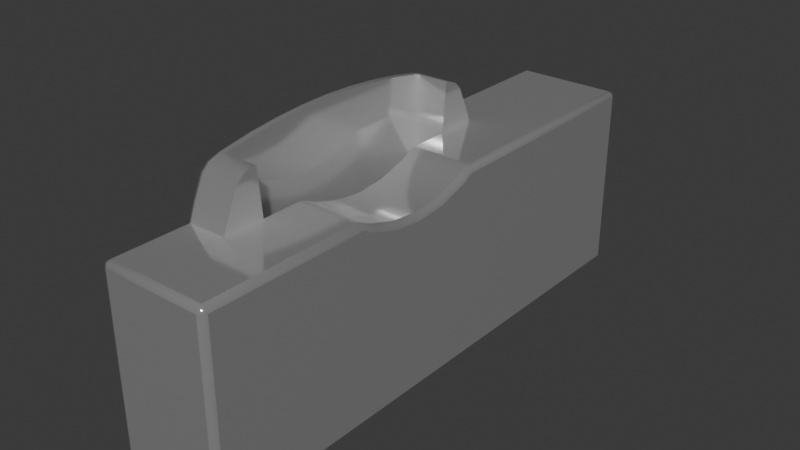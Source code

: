 # Source: token-slot.blend  (saved by Blender 4.4.32; exported with 4.5.12 LTS)
import bpy
from mathutils import Matrix  # noqa: F401  (used for matrix-valued properties, if any)

bpy.ops.wm.read_factory_settings(use_empty=True)
scene = bpy.context.scene
scene.name = 'Scene'

# ---- materials (node trees are filled in below, after node groups)
mat_token_slot = bpy.data.materials.new('token-slot')

# ---- material node trees
mat_token_slot.use_nodes = True; mat_token_slot.node_tree.nodes.clear()
_N = mat_token_slot.node_tree.nodes; _L = mat_token_slot.node_tree.links
n0 = _N.new('ShaderNodeBsdfPrincipled'); n0.name = 'Principled BSDF'; n0.location = (10, 300)
n0.inputs[0].default_value = (0.8746, 0.8746, 0.8746, 1.0)
n0.inputs[1].default_value = 0.8
n0.inputs[2].default_value = 0.1
n1 = _N.new('ShaderNodeOutputMaterial'); n1.name = 'Material Output'; n1.location = (300, 300)
_L.new(n0.outputs[0], n1.inputs[0])
n1.is_active_output = True

# ---- world
world_world = bpy.data.worlds.new('World'); scene.world = world_world
world_world.use_nodes = True; world_world.node_tree.nodes.clear()
_N = world_world.node_tree.nodes; _L = world_world.node_tree.links
n0 = _N.new('ShaderNodeOutputWorld'); n0.name = 'World Output'; n0.location = (300, 300)
n1 = _N.new('ShaderNodeBackground'); n1.name = 'Background'; n1.location = (10, 300)
n1.inputs[0].default_value = (0.05088, 0.05088, 0.05088, 1.0)
_L.new(n1.outputs[0], n0.inputs[0])
n0.is_active_output = True
world_world.color = (0.05088, 0.05088, 0.05088)
world_world.sun_shadow_jitter_overblur = 0.0

# ---- meshes
me_token_slot = bpy.data.meshes.new('token-slot')
me_token_slot.from_pydata([(-0.6397, 0.954, 0.3522), (-0.6771, 0.954, 0.3739), (-0.6293, 0.954, 0.3511), (-0.6188, 0.954, 0.3522), (-0.6088, 0.954, 0.3553), (-0.6706, 0.9657, 0.2969), (-0.6706, 0.954, 0.2969), (-0.5815, 0.954, 0.3739), (-0.6834, 0.954, 0.3636), (-0.6798, 0.954, 0.3713), (-0.5788, 0.954, 0.3713), (-0.5752, 0.954, 0.3636), (-0.588, 0.9657, 0.2969), (-0.588, 0.954, 0.2969), (-0.6706, 0.954, 0.3578), (-0.588, 0.9657, 0.3578), (-0.6706, 0.9657, 0.3578), (-0.588, 0.954, 0.3578), (-0.6498, 0.954, 0.3553), (-0.5978, 0.9657, 0.3776), (-0.6083, 0.9657, 0.3789), (-0.6188, 0.9657, 0.3797), (-0.6293, 0.9657, 0.38), (-0.6398, 0.9657, 0.3797), (-0.6503, 0.9657, 0.3789), (-0.6607, 0.9657, 0.3776), (-0.6857, 0.954, 0.3578), (-0.5729, 0.954, 0.3578), (-0.6721, 0.9657, 0.3749), (-0.6728, 0.9657, 0.3754), (-0.6728, 0.954, 0.3754), (-0.6721, 0.954, 0.3749), (-0.5858, 0.9657, 0.3754), (-0.5864, 0.9657, 0.3749), (-0.5864, 0.954, 0.3749), (-0.5858, 0.954, 0.3754), (-0.5171, 0.97, 0.29), (-0.515, 0.9679, 0.29), (-0.5156, 0.9694, 0.29), (-0.6293, 0.97, 0.3778), (-0.6293, 0.9679, 0.38), (-0.6293, 0.9694, 0.3793), (-0.5171, 0.93, 0.29), (-0.515, 0.9321, 0.29), (-0.5156, 0.9306, 0.29), (-0.515, 0.9679, 0.3556), (-0.5171, 0.9679, 0.3578), (-0.5171, 0.97, 0.3556), (-0.5156, 0.9679, 0.3571), (-0.5159, 0.9691, 0.3568), (-0.5171, 0.9694, 0.3571), (-0.5156, 0.9694, 0.3556), (-0.6397, 0.97, 0.3775), (-0.6398, 0.9679, 0.3797), (-0.6398, 0.9694, 0.3791), (-0.515, 0.9321, 0.3556), (-0.5171, 0.93, 0.3556), (-0.5171, 0.9321, 0.3578), (-0.5156, 0.9306, 0.3556), (-0.5159, 0.9309, 0.3568), (-0.5171, 0.9306, 0.3571), (-0.5156, 0.9321, 0.3571), (-0.6501, 0.97, 0.3767), (-0.6503, 0.9679, 0.3789), (-0.6502, 0.9694, 0.3783), (-0.7129, 0.97, 0.29), (-0.715, 0.9679, 0.29), (-0.7144, 0.9694, 0.29), (-0.7129, 0.93, 0.29), (-0.715, 0.9321, 0.29), (-0.7144, 0.9306, 0.29), (-0.715, 0.9679, 0.3556), (-0.7129, 0.97, 0.3556), (-0.7129, 0.9679, 0.3578), (-0.7144, 0.9694, 0.3556), (-0.7141, 0.9691, 0.3568), (-0.7129, 0.9694, 0.3571), (-0.7144, 0.9679, 0.3571), (-0.6604, 0.97, 0.3754), (-0.6607, 0.9679, 0.3776), (-0.6606, 0.9694, 0.377), (-0.7129, 0.9321, 0.3578), (-0.7129, 0.93, 0.3556), (-0.715, 0.9321, 0.3556), (-0.7129, 0.9306, 0.3571), (-0.7141, 0.9309, 0.3568), (-0.7144, 0.9306, 0.3556), (-0.7144, 0.9321, 0.3571), (-0.6728, 0.9679, 0.3754), (-0.6723, 0.97, 0.3732), (-0.6726, 0.9694, 0.3748), (-0.6506, 0.93, 0.3533), (-0.6498, 0.9321, 0.3553), (-0.65, 0.9306, 0.3547), (-0.676, 0.97, 0.3719), (-0.6771, 0.9679, 0.3739), (-0.6767, 0.9694, 0.3733), (-0.6402, 0.93, 0.35), (-0.6397, 0.9321, 0.3522), (-0.6399, 0.9306, 0.3515), (-0.6293, 0.93, 0.3489), (-0.6293, 0.9321, 0.3511), (-0.6293, 0.9306, 0.3505), (-0.6184, 0.93, 0.35), (-0.6188, 0.9321, 0.3522), (-0.6187, 0.9306, 0.3515), (-0.608, 0.93, 0.3533), (-0.6088, 0.9321, 0.3553), (-0.6085, 0.9306, 0.3547), (-0.6039, 0.93, 0.3556), (-0.6042, 0.9306, 0.3571), (-0.6547, 0.93, 0.3556), (-0.6543, 0.9306, 0.3571), (-0.5826, 0.97, 0.3719), (-0.5815, 0.9679, 0.3739), (-0.5818, 0.9694, 0.3733), (-0.5858, 0.9679, 0.3754), (-0.5863, 0.97, 0.3732), (-0.5859, 0.9694, 0.3748), (-0.5982, 0.97, 0.3754), (-0.5978, 0.9679, 0.3776), (-0.5979, 0.9694, 0.377), (-0.6085, 0.97, 0.3767), (-0.6083, 0.9679, 0.3789), (-0.6083, 0.9694, 0.3783), (-0.6189, 0.97, 0.3775), (-0.6188, 0.9679, 0.3797), (-0.6188, 0.9694, 0.3791), (-0.6814, 0.97, 0.3627), (-0.6834, 0.9679, 0.3636), (-0.6828, 0.9694, 0.3633), (-0.678, 0.97, 0.37), (-0.6798, 0.9679, 0.3713), (-0.6793, 0.9694, 0.3709), (-0.5805, 0.97, 0.37), (-0.5788, 0.9679, 0.3713), (-0.5793, 0.9694, 0.3709), (-0.5771, 0.97, 0.3627), (-0.5752, 0.9679, 0.3636), (-0.5757, 0.9694, 0.3633), (-0.6843, 0.97, 0.3556), (-0.6857, 0.9679, 0.3578), (-0.6853, 0.9694, 0.3571), (-0.5743, 0.97, 0.3556), (-0.5729, 0.9679, 0.3578), (-0.5733, 0.9694, 0.3571), (-0.6563, 0.954, 0.3578), (-0.6543, 0.954, 0.3575), (-0.6022, 0.954, 0.3578), (-0.6043, 0.954, 0.3575), (-0.6022, 0.9321, 0.3578), (-0.6043, 0.9321, 0.3575), (-0.6563, 0.9321, 0.3578), (-0.6543, 0.9321, 0.3575)], [], [(23, 53, 40, 22), (132, 95, 1, 9), (46, 57, 150, 148, 17, 27, 144), (2, 3, 104, 101), (3, 4, 107, 104), (153, 92, 93, 112), (35, 32, 116, 114, 7), (6, 14, 16, 5), (17, 13, 12, 15), (135, 138, 11, 10), (132, 9, 8, 129), (16, 14, 31, 28), (10, 11, 27, 17, 34, 35, 7), (22, 40, 126, 21), (25, 79, 63, 24), (71, 83, 69, 66), (0, 2, 101, 98), (32, 19, 120, 116), (21, 126, 123, 20), (141, 129, 8, 26), (56, 42, 68, 82, 111, 91, 97, 100, 103, 106, 109), (18, 0, 98, 92), (29, 88, 79, 25), (37, 43, 55, 45), (30, 1, 95, 88, 29), (7, 114, 135, 10), (73, 141, 26, 14, 146, 152, 81), (153, 147, 18, 92), (24, 63, 53, 23), (27, 11, 138, 144), (20, 123, 120, 19), (26, 8, 9, 1, 30, 31, 14), (28, 31, 30, 29), (32, 35, 34, 33), (45, 48, 49, 51), (46, 50, 49, 48), (47, 51, 49, 50), (55, 58, 59, 61), (56, 60, 59, 58), (57, 61, 59, 60), (71, 74, 75, 77), (72, 76, 75, 74), (73, 77, 75, 76), (81, 84, 85, 87), (82, 86, 85, 84), (83, 87, 85, 86), (37, 45, 51, 38), (38, 51, 47, 36), (42, 56, 58, 44), (44, 58, 55, 43), (152, 153, 112, 84, 81), (84, 112, 111, 82), (46, 144, 145, 50), (50, 145, 143, 47), (56, 109, 110, 60), (149, 151, 107, 4), (65, 72, 74, 67), (67, 74, 71, 66), (69, 83, 86, 70), (70, 86, 82, 68), (91, 111, 112, 93), (92, 98, 99, 93), (93, 99, 97, 91), (98, 101, 102, 99), (99, 102, 100, 97), (101, 104, 105, 102), (102, 105, 103, 100), (104, 107, 108, 105), (105, 108, 106, 103), (151, 110, 108, 107), (108, 110, 109, 106), (72, 140, 142, 76), (76, 142, 141, 73), (140, 128, 130, 142), (142, 130, 129, 141), (128, 131, 133, 130), (130, 133, 132, 129), (134, 137, 139, 136), (136, 139, 138, 135), (137, 143, 145, 139), (139, 145, 144, 138), (73, 81, 87, 77), (77, 87, 83, 71), (40, 53, 54, 41), (41, 54, 52, 39), (53, 63, 64, 54), (54, 64, 62, 52), (63, 79, 80, 64), (64, 80, 78, 62), (79, 88, 90, 80), (80, 90, 89, 78), (88, 95, 96, 90), (90, 96, 94, 89), (95, 132, 133, 96), (96, 133, 131, 94), (113, 134, 136, 115), (115, 136, 135, 114), (114, 116, 118, 115), (115, 118, 117, 113), (116, 120, 121, 118), (118, 121, 119, 117), (120, 123, 124, 121), (121, 124, 122, 119), (123, 126, 127, 124), (124, 127, 125, 122), (39, 125, 127, 41), (41, 127, 126, 40), (45, 55, 61, 48), (48, 61, 57, 46), (36, 47, 143, 137, 134, 113, 117, 119, 122, 125, 39, 52, 62, 78, 89, 94, 131, 128, 140, 72, 65), (151, 149, 148, 150), (147, 153, 152, 146), (151, 150, 57, 60, 110), (0, 18, 147, 146, 14, 6, 13, 17, 148, 149, 4, 3, 2), (16, 28, 29, 25, 24, 23, 22, 21, 20, 19, 32, 33, 15, 12, 5), (34, 17, 15, 33), (6, 5, 12, 13)])
me_token_slot.polygons.foreach_set('use_smooth', [True] * 117)
_k = set([(0, 2), (0, 18), (1, 9), (1, 30), (2, 3), (3, 4), (4, 149), (5, 6), (5, 12), (5, 16), (6, 13), (6, 14), (7, 10), (7, 35), (8, 9), (8, 26), (10, 11), (11, 27), (12, 13), (12, 15), (13, 17), (14, 26), (14, 31), (14, 146), (15, 33), (16, 28), (17, 27), (17, 34), (17, 148), (18, 147), (19, 20), (19, 32), (20, 21), (21, 22), (22, 23), (23, 24), (24, 25), (25, 29), (26, 141), (27, 144), (28, 29), (30, 31), (32, 33), (34, 35), (36, 47), (36, 65), (37, 43), (37, 45), (39, 52), (39, 125), (40, 53), (40, 126), (42, 56), (42, 68), (43, 55), (45, 55), (46, 57), (46, 144), (47, 143), (52, 62), (53, 63), (56, 109), (57, 150), (62, 78), (63, 79), (65, 72), (66, 69), (66, 71), (68, 82), (69, 83), (71, 83), (72, 140), (73, 81), (73, 141), (78, 89), (79, 88), (81, 152), (82, 111), (88, 95), (89, 94), (91, 97), (91, 111), (92, 98), (92, 153), (94, 131), (95, 132), (97, 100), (98, 101), (100, 103), (101, 104), (103, 106), (104, 107), (106, 109), (107, 151), (113, 117), (113, 134), (114, 116), (114, 135), (116, 120), (117, 119), (119, 122), (120, 123), (122, 125), (123, 126), (128, 131), (128, 140), (129, 132), (129, 141), (134, 137), (135, 138), (137, 143), (138, 144), (146, 147), (146, 152), (148, 149), (148, 150), (150, 151), (152, 153)])
me_token_slot.attributes.new('sharp_edge', 'BOOLEAN', 'EDGE').data.foreach_set('value', [ (min(e.vertices), max(e.vertices)) in _k for e in me_token_slot.edges])
_uv = me_token_slot.uv_layers.new(name='UVMap')
_uv.uv.foreach_set('vector', [0.9922, 0.6333, 0.9922, 0.5667, 1.0, 0.5667, 1.0, 0.6333, 0.9555, 0.5667, 0.9609, 0.5667, 0.9609, 1.0, 0.9555, 1.0, 0.3873, 0.2589, 0.6099, 0.2585, 0.4248, 0.9476, 0.4054, 0.5652, 0.2904, 1.0, 0.3346, 0.5625, 0.3346, 0.8875, 0.5, 0.5, 0.4688, 0.5, 0.4688, 0.9556, 0.5, 0.9556, 0.4688, 0.5, 0.4375, 0.5, 0.4375, 0.9556, 0.4688, 0.9556, 0.5774, 0.955, 0.5625, 0.9556, 0.5625, 1.0, 0.5772, 0.9994, 0.2007, 1.0, 0.01164, 0.115, 0.00582, 0.05751, 0.03906, 0.5667, 0.03906, 1.0, 0.6875, 1.0, 0.7096, 1.0, 0.7096, 0.5, 0.6875, 0.5, 0.2904, 1.0, 0.3125, 1.0, 0.3125, 0.5, 0.2904, 0.5, 0.3567, 0.8875, 0.3438, 0.8875, 0.3438, 0.5625, 0.3567, 0.5625, 0.6433, 0.8875, 0.6433, 0.5625, 0.6562, 0.5625, 0.6562, 0.8875, 0.7096, 0.5, 0.7096, 1.0, 0.0803, 0.1071, 0.0803, 0.05354, 0.04446, 1.0, 0.3438, 0.5625, 0.3346, 0.5625, 0.2904, 1.0, 0.2283, 1.0, 0.2007, 1.0, 0.03906, 1.0, 0.0, 0.6333, 0.0, 0.5667, 0.007812, 0.5667, 0.007812, 0.6333, 0.9766, 0.6333, 0.9766, 0.5667, 0.9844, 0.5667, 0.9844, 0.6333, 0.3883, 0.5071, 0.6117, 0.5071, 0.6117, 0.7429, 0.3883, 0.7429, 0.5312, 0.5, 0.5, 0.5, 0.5, 0.9556, 0.5312, 0.9556, -0.001392, -0.03119, 0.02344, 0.6333, 0.02344, 0.5667, -0.0006958, -0.0156, 0.007812, 0.6333, 0.007812, 0.5667, 0.01562, 0.5667, 0.01562, 0.6333, 0.6654, 0.8875, 0.6562, 0.8875, 0.6562, 0.5625, 0.6654, 0.5625, 0.6234, 0.277, 0.6245, 0.9792, 0.6245, 0.7466, 0.6239, 0.5199, 0.5777, 0.9827, 0.5667, 0.9856, 0.5363, 0.9879, 0.5054, 0.9891, 0.4744, 0.99, 0.4435, 0.9905, 0.4312, 0.9901, 0.5625, 0.5, 0.5312, 0.5, 0.5312, 0.9556, 0.5625, 0.9556, -0.05798, -0.03119, -0.02899, -0.0156, 0.9766, 0.5667, 0.9766, 0.6333, 0.3883, 0.007143, 0.6117, 0.007143, 0.6117, 0.2429, 0.3883, 0.2429, 0.1286, 0.1338, 0.9609, 1.0, 0.9609, 0.5667, 0.0643, 0.0433, 0.1286, 0.0866, 0.03906, 1.0, 0.03906, 0.5667, 0.04446, 0.5667, 0.04446, 1.0, 0.4046, 0.5268, 0.6654, 0.8875, 0.6654, 0.5625, 0.7096, 1.0, 0.5946, 0.5652, 0.5787, 0.9395, 0.6138, 0.5171, 0.5773, 0.9556, 0.5778, 0.5041, 0.5625, 0.5, 0.5625, 0.9556, 0.9844, 0.6333, 0.9844, 0.5667, 0.9922, 0.5667, 0.9922, 0.6333, 0.3346, 0.5625, 0.3438, 0.5625, 0.3438, 0.8875, 0.3346, 0.8875, 0.01562, 0.6333, 0.01562, 0.5667, 0.02344, 0.5667, 0.02344, 0.6333, 0.6654, 0.5625, 0.6562, 0.5625, 0.9555, 1.0, 0.9609, 1.0, 0.1286, 0.1338, 0.0803, 0.1071, 0.7096, 1.0, 0.0803, 0.05354, 0.0803, 0.1071, 0.1286, 0.1338, 0.1286, 0.0866, 0.2257, 0.5, 0.2257, 1.0, 0.2283, 1.0, 0.2283, 0.5, 0.3883, 0.2429, 0.3883, 0.25, 0.3768, 0.2543, 0.375, 0.2429, 0.3873, 0.2589, 0.3745, 0.2593, 0.3768, 0.2543, 0.3883, 0.25, 0.3748, 0.2774, 0.375, 0.2714, 0.3768, 0.2543, 0.3745, 0.2593, 0.6117, 0.2429, 0.625, 0.2429, 0.6228, 0.2502, 0.6117, 0.25, 0.6234, 0.277, 0.6227, 0.2585, 0.6228, 0.2502, 0.625, 0.2714, 0.6099, 0.2585, 0.6117, 0.25, 0.6228, 0.2502, 0.6227, 0.2585, 0.3883, 0.5071, 0.375, 0.5071, 0.3799, 0.5055, 0.3883, 0.5, 0.3877, 0.526, 0.3962, 0.532, 0.3799, 0.5055, 0.375, 0.5071, 0.4046, 0.5268, 0.3883, 0.5, 0.3799, 0.5055, 0.3962, 0.532, 0.6138, 0.5171, 0.6233, 0.5176, 0.6229, 0.5035, 0.6117, 0.5, 0.6239, 0.5199, 0.625, 0.5071, 0.6229, 0.5035, 0.6233, 0.5176, 0.6117, 0.5071, 0.6117, 0.5, 0.6229, 0.5035, 0.625, 0.5071, 0.3883, 0.007143, 0.3883, 0.2429, 0.375, 0.2429, 0.375, 0.007143, 0.375, 0.9786, 0.375, 0.2714, 0.3748, 0.2774, 0.375, 0.9791, 0.6245, 0.9792, 0.6234, 0.277, 0.625, 0.2714, 0.625, 0.9786, 0.625, 0.007143, 0.625, 0.2429, 0.6117, 0.2429, 0.6117, 0.007143, 0.5787, 0.9395, 0.5774, 0.955, 0.5772, 0.9994, 0.6233, 0.5176, 0.6138, 0.5171, 0.6233, 0.5176, 0.5772, 0.9994, 0.5777, 0.9827, 0.6239, 0.5199, 0.3873, 0.2589, 0.3346, 0.8875, 0.3346, 0.9375, 0.3745, 0.2593, 0.3745, 0.2593, 0.3346, 0.9375, 0.3196, 0.8767, 0.3748, 0.2774, 0.6234, 0.277, 0.4312, 0.9901, 0.423, 0.9997, 0.6227, 0.2585, 0.4222, 0.5041, 0.4227, 0.9556, 0.4375, 0.9556, 0.4375, 0.5, 0.376, 0.745, 0.3877, 0.526, 0.375, 0.5071, 0.375, 0.7429, 0.375, 0.7429, 0.375, 0.5071, 0.3883, 0.5071, 0.3883, 0.7429, 0.6117, 0.7429, 0.6117, 0.5071, 0.625, 0.5071, 0.625, 0.7429, 0.625, 0.7429, 0.625, 0.5071, 0.6239, 0.5199, 0.6245, 0.7466, 0.5667, 0.9856, 0.5777, 0.9827, 0.5772, 0.9994, 0.5625, 1.0, 0.5625, 0.9556, 0.5312, 0.9556, 0.5312, 1.0, 0.5625, 1.0, 0.5625, 1.0, 0.5312, 1.0, 0.5363, 0.9879, 0.5667, 0.9856, 0.5312, 0.9556, 0.5, 0.9556, 0.5, 1.0, 0.5312, 1.0, 0.5312, 1.0, 0.5, 1.0, 0.5054, 0.9891, 0.5363, 0.9879, 0.5, 0.9556, 0.4688, 0.9556, 0.4688, 1.0, 0.5, 1.0, 0.5, 1.0, 0.4688, 1.0, 0.4744, 0.99, 0.5054, 0.9891, 0.4688, 0.9556, 0.4375, 0.9556, 0.4375, 1.0, 0.4688, 1.0, 0.4688, 1.0, 0.4375, 1.0, 0.4435, 0.9905, 0.4744, 0.99, 0.4229, 0.9556, 0.423, 0.9997, 0.4375, 1.0, 0.4375, 0.9556, 0.4375, 1.0, 0.423, 0.9997, 0.4312, 0.9901, 0.4435, 0.9905, 0.3877, 0.526, 0.6189, 0.855, 0.6654, 0.9375, 0.3962, 0.532, 0.3962, 0.532, 0.6654, 0.9375, 0.6654, 0.8875, 0.4046, 0.5268, 0.6189, 0.855, 0.6422, 0.895, 0.6562, 0.9375, 0.6654, 0.9375, 0.6654, 0.9375, 0.6562, 0.9375, 0.6562, 0.8875, 0.6654, 0.8875, 0.6422, 0.895, 0.6731, 0.7866, 0.6435, 0.9375, 0.6562, 0.9375, 0.6562, 0.9375, 0.6435, 0.9375, 0.6433, 0.8875, 0.6562, 0.8875, 0.07329, 0.5149, 0.2954, 0.851, 0.3431, 0.9365, 0.04884, 0.5064, 0.3565, 0.9375, 0.3438, 0.9375, 0.3438, 0.8875, 0.3567, 0.8875, 0.2954, 0.851, 0.3196, 0.8767, 0.3346, 0.9375, 0.3437, 0.9375, 0.3437, 0.9375, 0.3346, 0.9375, 0.3346, 0.8875, 0.3438, 0.8875, 0.4046, 0.5268, 0.6138, 0.5171, 0.6117, 0.5, 0.3883, 0.5, 0.3883, 0.5, 0.6117, 0.5, 0.6117, 0.5071, 0.3883, 0.5071, 1.0, 0.5667, 0.9922, 0.5667, 0.9922, 0.5, 1.0, 0.5, 1.0, 0.5, 0.9922, 0.5, 0.965, 0.5077, 0.889, 0.5075, 0.9922, 0.5667, 0.9844, 0.5667, 0.9844, 0.5, 0.9922, 0.5, 0.9922, 0.5, 0.9844, 0.5, 0.9582, 0.5076, 0.965, 0.5077, 0.9844, 0.5667, 0.9766, 0.5667, 0.9759, 0.4997, 0.9844, 0.5, 0.9844, 0.5, 0.9759, 0.4997, 0.8833, 0.4761, 0.9582, 0.5076, 0.9766, 0.5667, -0.02899, -0.0156, 0.003904, 0.001999, 0.9759, 0.4997, 0.9759, 0.4997, 0.003904, 0.001999, 0.2794, 0.1946, 0.8833, 0.4761, 0.0643, 0.0433, 0.9609, 0.5667, 0.9332, 0.4856, 0.01045, 0.005436, 0.01045, 0.005436, 0.9332, 0.4856, 0.6998, 0.52, 0.2794, 0.1946, 0.9609, 0.5667, 0.9555, 0.5667, 0.9557, 0.5, 0.9607, 0.5, 0.9497, 0.5155, 0.6539, 0.923, 0.6731, 0.7866, 0.6998, 0.52, 0.04539, 0.422, 0.07329, 0.5149, 0.04428, 0.5, 0.03859, 0.4928, 0.03859, 0.4928, 0.04428, 0.5, 0.04446, 0.5667, 0.03906, 0.5667, 0.03906, 0.5667, 0.00582, 0.05751, 0.0004246, 0.005436, 0.03859, 0.4928, 0.03859, 0.4928, 0.0004246, 0.005436, 0.0229, 0.1698, 0.04539, 0.422, -0.0006958, -0.0156, 0.02344, 0.5667, 0.02342, 0.4997, 9.371e-05, 0.001999, 9.371e-05, 0.001999, 0.02342, 0.4997, 0.03462, 0.4721, 0.0229, 0.1698, 0.02344, 0.5667, 0.01562, 0.5667, 0.01562, 0.5, 0.02342, 0.4997, 0.02342, 0.4997, 0.01562, 0.5, 0.03332, 0.5062, 0.03462, 0.4721, 0.01562, 0.5667, 0.007812, 0.5667, 0.007824, 0.5, 0.01562, 0.5, 0.01562, 0.5, 0.007824, 0.5, 0.1104, 0.5072, 0.03332, 0.5062, 0.889, 0.5075, 0.1104, 0.5072, 0.009265, 0.5, 0.9985, 0.5, 1.144e-05, 0.5, 0.007801, 0.5, 0.007812, 0.5667, 0.0, 0.5667, 0.3883, 0.2429, 0.6117, 0.2429, 0.6117, 0.25, 0.3883, 0.25, 0.3883, 0.25, 0.6117, 0.25, 0.6099, 0.2585, 0.3873, 0.2589, 0.375, 0.9791, 0.3748, 0.2774, 0.3196, 0.8767, 0.2954, 0.851, 0.07329, 0.5149, 0.04539, 0.422, 0.0229, 0.1698, 0.03462, 0.4721, 0.03332, 0.5062, 0.1104, 0.5072, 0.889, 0.5075, 0.965, 0.5077, 0.9582, 0.5076, 0.8833, 0.4761, 0.2794, 0.1946, 0.6998, 0.52, 0.6731, 0.7866, 0.6422, 0.895, 0.6189, 0.855, 0.3877, 0.526, 0.376, 0.745, 0.4227, 0.9556, 0.4222, 0.5041, 0.4054, 0.5652, 0.4248, 0.9476, 0.5778, 0.5041, 0.5773, 0.9556, 0.5787, 0.9395, 0.5946, 0.5652, 0.4229, 0.9556, 0.4248, 0.9476, 0.6099, 0.2585, 0.6227, 0.2585, 0.423, 0.9997, 0.5312, 0.5, 0.5625, 0.5, 0.5778, 0.5041, 0.5946, 0.5652, 0.7096, 1.0, 0.6875, 1.0, 0.3125, 1.0, 0.2904, 1.0, 0.4054, 0.5652, 0.4222, 0.5041, 0.4375, 0.5, 0.4688, 0.5, 0.5, 0.5, 0.7096, 0.5, 0.0803, 0.05354, 0.1286, 0.0866, 0.9766, 0.6333, 0.9844, 0.6333, 0.9922, 0.6333, 1.0, 0.6333, 0.007812, 0.6333, 0.01562, 0.6333, 0.02344, 0.6333, -0.001392, -0.03119, 0.2283, 0.5, 0.2904, 0.5, 0.3125, 0.5, 0.6875, 0.5, 0.2283, 1.0, 0.2904, 1.0, 0.2904, 0.5, 0.2283, 0.5, 0.6875, 1.0, 0.6875, 0.5, 0.3125, 0.5, 0.3125, 1.0])
me_token_slot.materials.append(mat_token_slot)
me_token_slot.update()

# ---- objects
ob_insert_position = bpy.data.objects.new('insert-position', None)
ob_token_slot = bpy.data.objects.new('token-slot', me_token_slot)

# ---- transforms, parenting, visibility, modifiers, constraints
ob_insert_position.location = (-0.9599, -0.6293, 0.3754)
ob_insert_position.empty_display_size = 0.01
ob_token_slot.location = (0.0, 0.0, 0.0)
ob_token_slot.rotation_euler = (0.0, -0.0, -4.712)

# ---- collection membership
scene.collection.objects.link(ob_insert_position)
scene.collection.objects.link(ob_token_slot)

# ---- scene / render settings (as saved in the file)
scene.frame_start = 1; scene.frame_end = 250; scene.frame_set(223)
scene.render.engine = 'BLENDER_EEVEE_NEXT'
bpy.context.view_layer.update()

# ---- added for rendering (the .blend has no active camera and no usable light): camera, sun
cam_auto = bpy.data.cameras.new('AutoCamera')
cam_auto.lens = 50.0
cam_auto.sensor_width = 36.0
cam_auto.clip_end = 1000.0
ob_auto_camera = bpy.data.objects.new('AutoCamera', cam_auto)
scene.collection.objects.link(ob_auto_camera)
ob_auto_camera.location = (-0.743735, -0.862518, 0.500012)
ob_auto_camera.rotation_euler = (1.09748, -7.21219e-08, 0.694738)
scene.camera = ob_auto_camera
light_auto_sun = bpy.data.lights.new('AutoSun', 'SUN')
light_auto_sun.energy = 3.0
light_auto_sun.angle = 0.0523599
ob_auto_sun = bpy.data.objects.new('AutoSun', light_auto_sun)
scene.collection.objects.link(ob_auto_sun)
ob_auto_sun.rotation_euler = (0.872665, 0.174533, 0.523599)
bpy.context.view_layer.update()
